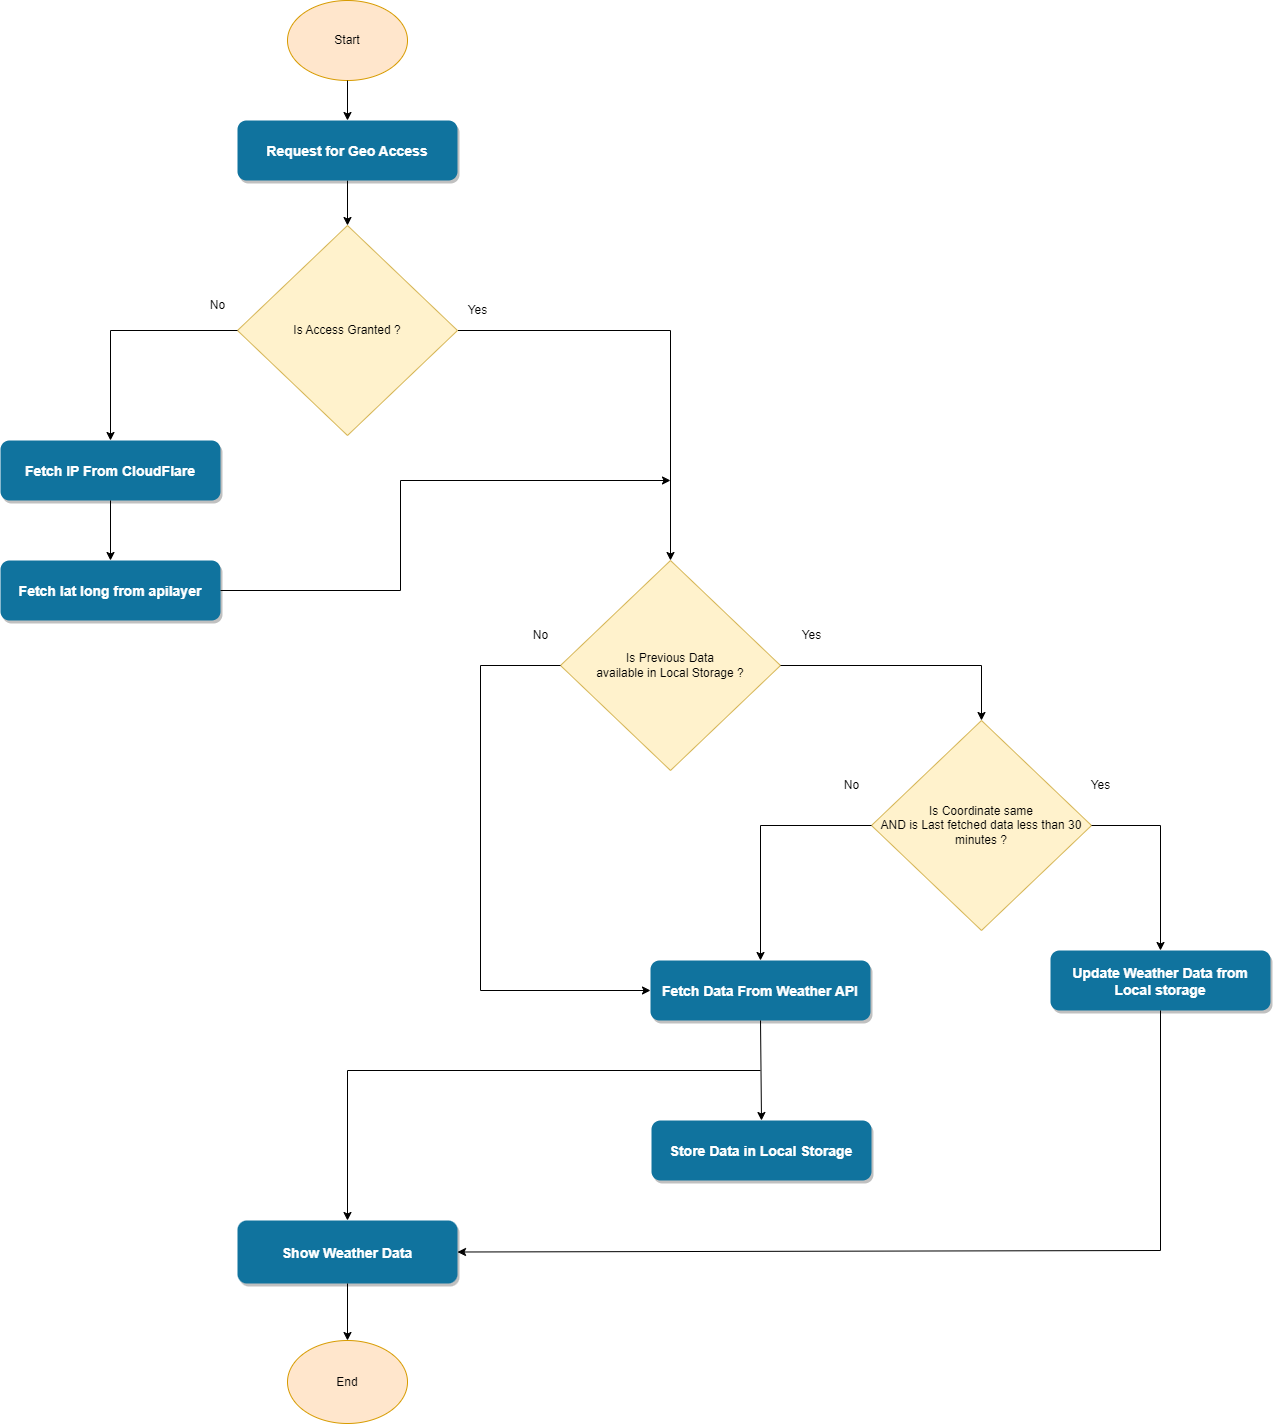

The diagram above was exported from draw.io. Its source (the exported page's mxGraphModel, read from the mxfile embedded in the PNG):
<mxGraphModel dx="2031" dy="1089" grid="1" gridSize="10" guides="1" tooltips="1" connect="1" arrows="1" fold="1" page="1" pageScale="1.5" pageWidth="1169" pageHeight="827" background="none" math="0" shadow="0">
  <root>
    <mxCell id="0" />
    <mxCell id="1" parent="0" />
    <mxCell id="o06wMwv6bJvkWJ7ndISt-55" value="Start" style="ellipse;whiteSpace=wrap;html=1;fillColor=#ffe6cc;strokeColor=#d79b00;" parent="1" vertex="1">
      <mxGeometry x="687" y="160" width="120" height="80" as="geometry" />
    </mxCell>
    <mxCell id="o06wMwv6bJvkWJ7ndISt-56" value="End" style="ellipse;whiteSpace=wrap;html=1;fillColor=#ffe6cc;strokeColor=#d79b00;" parent="1" vertex="1">
      <mxGeometry x="687" y="1500" width="120" height="83" as="geometry" />
    </mxCell>
    <mxCell id="o06wMwv6bJvkWJ7ndISt-61" value="Yes" style="text;html=1;align=center;verticalAlign=middle;resizable=0;points=[];autosize=1;strokeColor=none;fillColor=none;" parent="1" vertex="1">
      <mxGeometry x="857" y="455" width="40" height="30" as="geometry" />
    </mxCell>
    <mxCell id="o06wMwv6bJvkWJ7ndISt-62" value="No" style="text;html=1;align=center;verticalAlign=middle;resizable=0;points=[];autosize=1;strokeColor=none;fillColor=none;" parent="1" vertex="1">
      <mxGeometry x="597" y="450" width="40" height="30" as="geometry" />
    </mxCell>
    <mxCell id="o06wMwv6bJvkWJ7ndISt-63" value="Fetch Data From Weather API" style="rounded=1;fillColor=#10739E;strokeColor=none;shadow=1;gradientColor=none;fontStyle=1;fontColor=#FFFFFF;fontSize=14;" parent="1" vertex="1">
      <mxGeometry x="1050" y="1120" width="220" height="60" as="geometry" />
    </mxCell>
    <mxCell id="o06wMwv6bJvkWJ7ndISt-68" value="Is Previous Data &lt;br&gt;available in Local Storage ?" style="rhombus;whiteSpace=wrap;html=1;fillColor=#fff2cc;strokeColor=#d6b656;" parent="1" vertex="1">
      <mxGeometry x="960" y="720" width="220" height="210" as="geometry" />
    </mxCell>
    <mxCell id="o06wMwv6bJvkWJ7ndISt-69" value="Yes" style="text;html=1;align=center;verticalAlign=middle;resizable=0;points=[];autosize=1;strokeColor=none;fillColor=none;" parent="1" vertex="1">
      <mxGeometry x="1191" y="780" width="40" height="30" as="geometry" />
    </mxCell>
    <mxCell id="o06wMwv6bJvkWJ7ndISt-70" value="No" style="text;html=1;align=center;verticalAlign=middle;resizable=0;points=[];autosize=1;strokeColor=none;fillColor=none;" parent="1" vertex="1">
      <mxGeometry x="920" y="780" width="40" height="30" as="geometry" />
    </mxCell>
    <mxCell id="o06wMwv6bJvkWJ7ndISt-72" value="Update Weather Data from &#10;Local storage" style="rounded=1;fillColor=#10739E;strokeColor=none;shadow=1;gradientColor=none;fontStyle=1;fontColor=#FFFFFF;fontSize=14;" parent="1" vertex="1">
      <mxGeometry x="1450" y="1110" width="220" height="60" as="geometry" />
    </mxCell>
    <mxCell id="o06wMwv6bJvkWJ7ndISt-73" value="Is Coordinate same&lt;br&gt;AND is Last fetched data less than 30 minutes ?" style="rhombus;whiteSpace=wrap;html=1;fillColor=#fff2cc;strokeColor=#d6b656;" parent="1" vertex="1">
      <mxGeometry x="1271" y="880" width="220" height="210" as="geometry" />
    </mxCell>
    <mxCell id="o06wMwv6bJvkWJ7ndISt-74" value="Yes" style="text;html=1;align=center;verticalAlign=middle;resizable=0;points=[];autosize=1;strokeColor=none;fillColor=none;" parent="1" vertex="1">
      <mxGeometry x="1480" y="930" width="40" height="30" as="geometry" />
    </mxCell>
    <mxCell id="o06wMwv6bJvkWJ7ndISt-75" value="No" style="text;html=1;align=center;verticalAlign=middle;resizable=0;points=[];autosize=1;strokeColor=none;fillColor=none;" parent="1" vertex="1">
      <mxGeometry x="1231" y="930" width="40" height="30" as="geometry" />
    </mxCell>
    <mxCell id="o06wMwv6bJvkWJ7ndISt-76" value="" style="endArrow=classic;html=1;rounded=0;exitX=1;exitY=0.5;exitDx=0;exitDy=0;entryX=0.5;entryY=0;entryDx=0;entryDy=0;" parent="1" source="o06wMwv6bJvkWJ7ndISt-73" target="o06wMwv6bJvkWJ7ndISt-72" edge="1">
      <mxGeometry width="50" height="50" relative="1" as="geometry">
        <mxPoint x="990" y="920" as="sourcePoint" />
        <mxPoint x="1040" y="870" as="targetPoint" />
        <Array as="points">
          <mxPoint x="1560" y="985" />
        </Array>
      </mxGeometry>
    </mxCell>
    <mxCell id="o06wMwv6bJvkWJ7ndISt-77" value="" style="endArrow=classic;html=1;rounded=0;exitX=0;exitY=0.5;exitDx=0;exitDy=0;entryX=0.5;entryY=0;entryDx=0;entryDy=0;" parent="1" source="o06wMwv6bJvkWJ7ndISt-73" target="o06wMwv6bJvkWJ7ndISt-63" edge="1">
      <mxGeometry width="50" height="50" relative="1" as="geometry">
        <mxPoint x="1499.9999999999995" y="855" as="sourcePoint" />
        <mxPoint x="1569.9999999999995" y="1110" as="targetPoint" />
        <Array as="points">
          <mxPoint x="1160" y="985" />
        </Array>
      </mxGeometry>
    </mxCell>
    <mxCell id="o06wMwv6bJvkWJ7ndISt-78" value="" style="endArrow=classic;html=1;rounded=0;exitX=1;exitY=0.5;exitDx=0;exitDy=0;entryX=0.5;entryY=0;entryDx=0;entryDy=0;" parent="1" source="o06wMwv6bJvkWJ7ndISt-68" target="o06wMwv6bJvkWJ7ndISt-73" edge="1">
      <mxGeometry width="50" height="50" relative="1" as="geometry">
        <mxPoint x="1279.9999999999995" y="855" as="sourcePoint" />
        <mxPoint x="1169.9999999999995" y="1110" as="targetPoint" />
        <Array as="points">
          <mxPoint x="1381" y="825" />
        </Array>
      </mxGeometry>
    </mxCell>
    <mxCell id="o06wMwv6bJvkWJ7ndISt-79" value="" style="endArrow=classic;html=1;rounded=0;exitX=1;exitY=0.5;exitDx=0;exitDy=0;entryX=0.5;entryY=0;entryDx=0;entryDy=0;" parent="1" source="o06wMwv6bJvkWJ7ndISt-81" target="o06wMwv6bJvkWJ7ndISt-68" edge="1">
      <mxGeometry width="50" height="50" relative="1" as="geometry">
        <mxPoint x="860.01343" y="492.2499999999998" as="sourcePoint" />
        <mxPoint x="1389.9999999999995" y="750" as="targetPoint" />
        <Array as="points">
          <mxPoint x="1070" y="490" />
        </Array>
      </mxGeometry>
    </mxCell>
    <mxCell id="o06wMwv6bJvkWJ7ndISt-81" value="Is Access Granted ?" style="rhombus;whiteSpace=wrap;html=1;fillColor=#fff2cc;strokeColor=#d6b656;" parent="1" vertex="1">
      <mxGeometry x="637" y="385" width="220" height="210" as="geometry" />
    </mxCell>
    <mxCell id="o06wMwv6bJvkWJ7ndISt-82" value="" style="endArrow=classic;html=1;rounded=0;exitX=0;exitY=0.5;exitDx=0;exitDy=0;entryX=0;entryY=0.5;entryDx=0;entryDy=0;" parent="1" source="o06wMwv6bJvkWJ7ndISt-68" target="o06wMwv6bJvkWJ7ndISt-63" edge="1">
      <mxGeometry width="50" height="50" relative="1" as="geometry">
        <mxPoint x="1279.9999999999995" y="855" as="sourcePoint" />
        <mxPoint x="1169.9999999999995" y="1110" as="targetPoint" />
        <Array as="points">
          <mxPoint x="880" y="825" />
          <mxPoint x="880" y="1150" />
        </Array>
      </mxGeometry>
    </mxCell>
    <mxCell id="o06wMwv6bJvkWJ7ndISt-87" value="Fetch IP From CloudFlare" style="rounded=1;fillColor=#10739E;strokeColor=none;shadow=1;gradientColor=none;fontStyle=1;fontColor=#FFFFFF;fontSize=14;" parent="1" vertex="1">
      <mxGeometry x="400" y="600" width="220" height="60" as="geometry" />
    </mxCell>
    <mxCell id="o06wMwv6bJvkWJ7ndISt-90" value="" style="endArrow=classic;html=1;rounded=0;exitX=0;exitY=0.5;exitDx=0;exitDy=0;entryX=0.5;entryY=0;entryDx=0;entryDy=0;" parent="1" source="o06wMwv6bJvkWJ7ndISt-81" target="o06wMwv6bJvkWJ7ndISt-87" edge="1">
      <mxGeometry width="50" height="50" relative="1" as="geometry">
        <mxPoint x="867" y="500" as="sourcePoint" />
        <mxPoint x="1069.9999999999995" y="540" as="targetPoint" />
        <Array as="points">
          <mxPoint x="510" y="490" />
        </Array>
      </mxGeometry>
    </mxCell>
    <mxCell id="o06wMwv6bJvkWJ7ndISt-101" value="" style="edgeStyle=orthogonalEdgeStyle;rounded=0;orthogonalLoop=1;jettySize=auto;html=1;entryX=0.5;entryY=0;entryDx=0;entryDy=0;" parent="1" source="o06wMwv6bJvkWJ7ndISt-91" target="o06wMwv6bJvkWJ7ndISt-81" edge="1">
      <mxGeometry relative="1" as="geometry">
        <mxPoint x="747" y="370" as="targetPoint" />
      </mxGeometry>
    </mxCell>
    <mxCell id="o06wMwv6bJvkWJ7ndISt-91" value="Request for Geo Access" style="rounded=1;fillColor=#10739E;strokeColor=none;shadow=1;gradientColor=none;fontStyle=1;fontColor=#FFFFFF;fontSize=14;" parent="1" vertex="1">
      <mxGeometry x="637" y="280" width="220" height="60" as="geometry" />
    </mxCell>
    <mxCell id="o06wMwv6bJvkWJ7ndISt-100" value="" style="endArrow=classic;html=1;rounded=0;exitX=0.5;exitY=1;exitDx=0;exitDy=0;" parent="1" source="o06wMwv6bJvkWJ7ndISt-55" target="o06wMwv6bJvkWJ7ndISt-91" edge="1">
      <mxGeometry width="50" height="50" relative="1" as="geometry">
        <mxPoint x="777" y="210" as="sourcePoint" />
        <mxPoint x="777" y="285.5" as="targetPoint" />
      </mxGeometry>
    </mxCell>
    <mxCell id="o06wMwv6bJvkWJ7ndISt-102" value="Show Weather Data" style="rounded=1;fillColor=#10739E;strokeColor=none;shadow=1;gradientColor=none;fontStyle=1;fontColor=#FFFFFF;fontSize=14;" parent="1" vertex="1">
      <mxGeometry x="637" y="1380" width="220" height="63" as="geometry" />
    </mxCell>
    <mxCell id="o06wMwv6bJvkWJ7ndISt-103" value="" style="endArrow=classic;html=1;rounded=0;entryX=0.5;entryY=0;entryDx=0;entryDy=0;exitX=0.5;exitY=1;exitDx=0;exitDy=0;" parent="1" target="o06wMwv6bJvkWJ7ndISt-56" edge="1" source="o06wMwv6bJvkWJ7ndISt-102">
      <mxGeometry width="50" height="50" relative="1" as="geometry">
        <mxPoint x="740" y="1500" as="sourcePoint" />
        <mxPoint x="930" y="1440" as="targetPoint" />
      </mxGeometry>
    </mxCell>
    <mxCell id="o06wMwv6bJvkWJ7ndISt-104" value="Store Data in Local Storage" style="rounded=1;fillColor=#10739E;strokeColor=none;shadow=1;gradientColor=none;fontStyle=1;fontColor=#FFFFFF;fontSize=14;" parent="1" vertex="1">
      <mxGeometry x="1051" y="1280" width="220" height="60" as="geometry" />
    </mxCell>
    <mxCell id="o06wMwv6bJvkWJ7ndISt-106" value="" style="endArrow=classic;html=1;rounded=0;entryX=0.5;entryY=0;entryDx=0;entryDy=0;exitX=0.5;exitY=1;exitDx=0;exitDy=0;" parent="1" source="o06wMwv6bJvkWJ7ndISt-63" target="o06wMwv6bJvkWJ7ndISt-104" edge="1">
      <mxGeometry width="50" height="50" relative="1" as="geometry">
        <mxPoint x="1160" y="1280" as="sourcePoint" />
        <mxPoint x="750" y="1500" as="targetPoint" />
      </mxGeometry>
    </mxCell>
    <mxCell id="o06wMwv6bJvkWJ7ndISt-107" value="" style="endArrow=classic;html=1;rounded=0;entryX=0.5;entryY=0;entryDx=0;entryDy=0;" parent="1" target="o06wMwv6bJvkWJ7ndISt-102" edge="1">
      <mxGeometry width="50" height="50" relative="1" as="geometry">
        <mxPoint x="1160" y="1230" as="sourcePoint" />
        <mxPoint x="1170" y="1230" as="targetPoint" />
        <Array as="points">
          <mxPoint x="747" y="1230" />
        </Array>
      </mxGeometry>
    </mxCell>
    <mxCell id="xdIXxHeb9sM1Vn4NIAfF-3" value="Fetch lat long from apilayer" style="rounded=1;fillColor=#10739E;strokeColor=none;shadow=1;gradientColor=none;fontStyle=1;fontColor=#FFFFFF;fontSize=14;" vertex="1" parent="1">
      <mxGeometry x="400" y="720" width="220" height="60" as="geometry" />
    </mxCell>
    <mxCell id="xdIXxHeb9sM1Vn4NIAfF-8" value="" style="endArrow=classic;html=1;rounded=0;exitX=0.5;exitY=1;exitDx=0;exitDy=0;entryX=0.5;entryY=0;entryDx=0;entryDy=0;" edge="1" parent="1" source="o06wMwv6bJvkWJ7ndISt-87" target="xdIXxHeb9sM1Vn4NIAfF-3">
      <mxGeometry width="50" height="50" relative="1" as="geometry">
        <mxPoint x="940" y="910" as="sourcePoint" />
        <mxPoint x="990" y="860" as="targetPoint" />
      </mxGeometry>
    </mxCell>
    <mxCell id="xdIXxHeb9sM1Vn4NIAfF-14" value="" style="endArrow=classic;html=1;rounded=0;exitX=1;exitY=0.5;exitDx=0;exitDy=0;" edge="1" parent="1" source="xdIXxHeb9sM1Vn4NIAfF-3">
      <mxGeometry width="50" height="50" relative="1" as="geometry">
        <mxPoint x="940" y="970" as="sourcePoint" />
        <mxPoint x="1070" y="640" as="targetPoint" />
        <Array as="points">
          <mxPoint x="800" y="750" />
          <mxPoint x="800" y="640" />
        </Array>
      </mxGeometry>
    </mxCell>
    <mxCell id="xdIXxHeb9sM1Vn4NIAfF-15" value="" style="endArrow=classic;html=1;rounded=0;entryX=1;entryY=0.5;entryDx=0;entryDy=0;exitX=0.5;exitY=1;exitDx=0;exitDy=0;" edge="1" parent="1" source="o06wMwv6bJvkWJ7ndISt-72" target="o06wMwv6bJvkWJ7ndISt-102">
      <mxGeometry width="50" height="50" relative="1" as="geometry">
        <mxPoint x="1170" y="1290" as="sourcePoint" />
        <mxPoint x="757" y="1450" as="targetPoint" />
        <Array as="points">
          <mxPoint x="1560" y="1410" />
        </Array>
      </mxGeometry>
    </mxCell>
  </root>
</mxGraphModel>